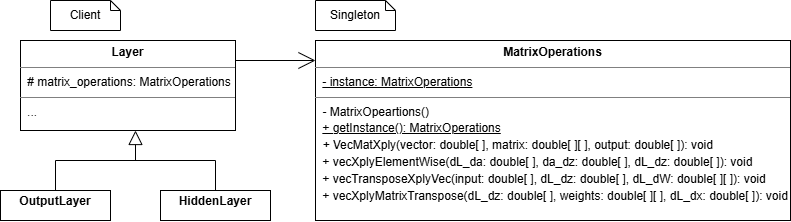

The diagram above was exported from draw.io. Its source (the exported page's mxGraphModel, read from the mxfile embedded in the PNG):
<mxGraphModel dx="2177" dy="562" grid="1" gridSize="10" guides="1" tooltips="1" connect="1" arrows="1" fold="1" page="1" pageScale="1" pageWidth="850" pageHeight="1100" math="0" shadow="0">
  <root>
    <mxCell id="0" />
    <mxCell id="1" parent="0" />
    <mxCell id="2" parent="1" style="verticalAlign=top;align=left;overflow=fill;html=1;whiteSpace=wrap;" value="&lt;div style=&quot;line-height: 140%;&quot;&gt;&lt;p style=&quot;margin:0px;margin-top:4px;text-align:center;&quot;&gt;&lt;b&gt;MatrixOperations&lt;/b&gt;&lt;/p&gt;&lt;hr size=&quot;1&quot; style=&quot;border-style:solid;&quot;&gt;&lt;p style=&quot;margin:0px;margin-left:4px;&quot;&gt;&amp;nbsp;&lt;u&gt;- instance: MatrixOperations&lt;/u&gt;&lt;/p&gt;&lt;hr size=&quot;1&quot; style=&quot;border-style:solid;&quot;&gt;&lt;p style=&quot;margin:0px;margin-left:4px;&quot;&gt;&lt;i&gt;&amp;nbsp;- &lt;/i&gt;MatrixOpeartions()&lt;/p&gt;&lt;p style=&quot;margin:0px;margin-left:4px;&quot;&gt;&amp;nbsp;&lt;u&gt;+ getInstance(): MatrixOperations&lt;/u&gt;&lt;/p&gt;&lt;p style=&quot;margin:0px;margin-left:4px;&quot;&gt;&lt;i&gt;&amp;nbsp;+&amp;nbsp;&lt;/i&gt;&lt;span style=&quot;background-color: transparent;&quot;&gt;VecMatXply(vector:&amp;nbsp;&lt;/span&gt;&lt;span style=&quot;background-color: transparent; color: light-dark(rgb(0, 0, 0), rgb(255, 255, 255));&quot;&gt;double[ ]&lt;/span&gt;&lt;span style=&quot;background-color: transparent; color: light-dark(rgb(0, 0, 0), rgb(255, 255, 255));&quot;&gt;, matrix:&amp;nbsp;&lt;/span&gt;&lt;span style=&quot;background-color: transparent; color: light-dark(rgb(0, 0, 0), rgb(255, 255, 255));&quot;&gt;double[ ][ ]&lt;/span&gt;&lt;span style=&quot;background-color: transparent; color: light-dark(rgb(0, 0, 0), rgb(255, 255, 255));&quot;&gt;, output:&amp;nbsp;&lt;/span&gt;&lt;span style=&quot;background-color: transparent; color: light-dark(rgb(0, 0, 0), rgb(255, 255, 255));&quot;&gt;double[ ]&lt;/span&gt;&lt;span style=&quot;background-color: transparent; color: light-dark(rgb(0, 0, 0), rgb(255, 255, 255));&quot;&gt;): void&lt;/span&gt;&lt;/p&gt;&lt;p style=&quot;margin:0px;margin-left:4px;&quot;&gt;&lt;span style=&quot;background-color: transparent; color: light-dark(rgb(0, 0, 0), rgb(255, 255, 255));&quot;&gt;&amp;nbsp;+&amp;nbsp;&lt;/span&gt;&lt;span style=&quot;background-color: transparent;&quot;&gt;vecXplyElementWise(dL_da:&amp;nbsp;&lt;/span&gt;&lt;span style=&quot;background-color: transparent; color: light-dark(rgb(0, 0, 0), rgb(255, 255, 255));&quot;&gt;double[ ]&lt;/span&gt;&lt;span style=&quot;background-color: transparent; color: light-dark(rgb(0, 0, 0), rgb(255, 255, 255));&quot;&gt;, da_dz:&amp;nbsp;&lt;/span&gt;&lt;span style=&quot;background-color: transparent; color: light-dark(rgb(0, 0, 0), rgb(255, 255, 255));&quot;&gt;double[ ]&lt;/span&gt;&lt;span style=&quot;background-color: transparent; color: light-dark(rgb(0, 0, 0), rgb(255, 255, 255));&quot;&gt;, dL_dz:&amp;nbsp;&lt;/span&gt;&lt;span style=&quot;background-color: transparent; color: light-dark(rgb(0, 0, 0), rgb(255, 255, 255));&quot;&gt;double[ ]&lt;/span&gt;&lt;span style=&quot;background-color: transparent; color: light-dark(rgb(0, 0, 0), rgb(255, 255, 255));&quot;&gt;): void&lt;/span&gt;&lt;/p&gt;&lt;p style=&quot;margin:0px;margin-left:4px;&quot;&gt;&lt;span style=&quot;background-color: transparent;&quot;&gt;&amp;nbsp;+ vecTransposeXplyVec(input:&amp;nbsp;&lt;/span&gt;&lt;span style=&quot;background-color: transparent; color: light-dark(rgb(0, 0, 0), rgb(255, 255, 255));&quot;&gt;double[ ]&lt;/span&gt;&lt;span style=&quot;background-color: transparent; color: light-dark(rgb(0, 0, 0), rgb(255, 255, 255));&quot;&gt;, dL_dz:&amp;nbsp;&lt;/span&gt;&lt;span style=&quot;background-color: transparent; color: light-dark(rgb(0, 0, 0), rgb(255, 255, 255));&quot;&gt;double[ ]&lt;/span&gt;&lt;span style=&quot;background-color: transparent; color: light-dark(rgb(0, 0, 0), rgb(255, 255, 255));&quot;&gt;, dL_dW:&amp;nbsp;&lt;/span&gt;&lt;span style=&quot;background-color: transparent; color: light-dark(rgb(0, 0, 0), rgb(255, 255, 255));&quot;&gt;double[ ][ ]&lt;/span&gt;&lt;span style=&quot;background-color: transparent; color: light-dark(rgb(0, 0, 0), rgb(255, 255, 255));&quot;&gt;): void&lt;/span&gt;&lt;/p&gt;&lt;p style=&quot;margin:0px;margin-left:4px;&quot;&gt;&lt;span style=&quot;background-color: transparent; color: light-dark(rgb(0, 0, 0), rgb(255, 255, 255));&quot;&gt;&amp;nbsp;+&amp;nbsp;&lt;/span&gt;&lt;span style=&quot;background-color: transparent;&quot;&gt;vecXplyMatrixTranspose(dL_dz:&amp;nbsp;&lt;/span&gt;&lt;span style=&quot;background-color: transparent; color: light-dark(rgb(0, 0, 0), rgb(255, 255, 255));&quot;&gt;double[ ]&lt;/span&gt;&lt;span style=&quot;background-color: transparent; color: light-dark(rgb(0, 0, 0), rgb(255, 255, 255));&quot;&gt;, weights:&amp;nbsp;&lt;/span&gt;&lt;span style=&quot;background-color: transparent; color: light-dark(rgb(0, 0, 0), rgb(255, 255, 255));&quot;&gt;double[ ][ ]&lt;/span&gt;&lt;span style=&quot;background-color: transparent; color: light-dark(rgb(0, 0, 0), rgb(255, 255, 255));&quot;&gt;, dL_dx:&amp;nbsp;&lt;/span&gt;&lt;span style=&quot;background-color: transparent; color: light-dark(rgb(0, 0, 0), rgb(255, 255, 255));&quot;&gt;double[ ]&lt;/span&gt;&lt;span style=&quot;background-color: transparent; color: light-dark(rgb(0, 0, 0), rgb(255, 255, 255));&quot;&gt;): void&lt;/span&gt;&lt;/p&gt;&lt;/div&gt;" vertex="1">
      <mxGeometry height="180" width="475" x="125" y="650" as="geometry" />
    </mxCell>
    <mxCell id="3" edge="1" parent="1" style="edgeStyle=orthogonalEdgeStyle;rounded=0;orthogonalLoop=1;jettySize=auto;html=1;endArrow=open;endFill=0;endSize=15;">
      <mxGeometry relative="1" as="geometry">
        <mxPoint x="45" y="670" as="sourcePoint" />
        <mxPoint x="125" y="670" as="targetPoint" />
      </mxGeometry>
    </mxCell>
    <mxCell id="4" edge="1" parent="1" source="5" style="edgeStyle=orthogonalEdgeStyle;rounded=0;orthogonalLoop=1;jettySize=auto;html=1;entryX=0.5;entryY=1;entryDx=0;entryDy=0;endArrow=block;endFill=0;endSize=12;exitX=0.5;exitY=0;exitDx=0;exitDy=0;">
      <mxGeometry relative="1" as="geometry">
        <Array as="points">
          <mxPoint x="25" y="770" />
          <mxPoint x="-55" y="770" />
        </Array>
        <mxPoint x="-55" y="740" as="targetPoint" />
      </mxGeometry>
    </mxCell>
    <mxCell id="5" parent="1" style="verticalAlign=top;align=left;overflow=fill;html=1;whiteSpace=wrap;" value="&lt;p style=&quot;margin:0px;margin-top:4px;text-align:center;&quot;&gt;&lt;b style=&quot;background-color: transparent; color: light-dark(rgb(0, 0, 0), rgb(255, 255, 255));&quot;&gt;HiddenLayer&lt;/b&gt;&lt;/p&gt;" vertex="1">
      <mxGeometry height="30" width="110" x="-30" y="800" as="geometry" />
    </mxCell>
    <mxCell id="6" parent="1" style="shape=note;size=10;whiteSpace=wrap;html=1;" value="Client" vertex="1">
      <mxGeometry height="30" width="70" x="-140" y="610" as="geometry" />
    </mxCell>
    <mxCell id="7" parent="1" style="shape=note;size=10;whiteSpace=wrap;html=1;" value="Singleton" vertex="1">
      <mxGeometry height="30" width="80" x="125" y="610" as="geometry" />
    </mxCell>
    <mxCell id="8" parent="1" style="verticalAlign=top;align=left;overflow=fill;html=1;whiteSpace=wrap;" value="&lt;div style=&quot;line-height: 140%;&quot;&gt;&lt;p style=&quot;margin:0px;margin-top:4px;text-align:center;&quot;&gt;&lt;b&gt;Layer&lt;/b&gt;&lt;/p&gt;&lt;hr size=&quot;1&quot; style=&quot;border-style:solid;&quot;&gt;&lt;p style=&quot;margin:0px;margin-left:4px;&quot;&gt;&amp;nbsp;#&amp;nbsp;matrix_operations: MatrixOperations&lt;/p&gt;&lt;hr size=&quot;1&quot; style=&quot;border-style:solid;&quot;&gt;&lt;p style=&quot;margin:0px;margin-left:4px;&quot;&gt;&lt;i&gt;&amp;nbsp;...&lt;br&gt;&lt;/i&gt;&lt;/p&gt;&lt;/div&gt;" vertex="1">
      <mxGeometry height="90" width="215" x="-170" y="650" as="geometry" />
    </mxCell>
    <mxCell id="9" edge="1" parent="1" source="10" style="edgeStyle=orthogonalEdgeStyle;rounded=0;orthogonalLoop=1;jettySize=auto;html=1;exitX=0.5;exitY=0;exitDx=0;exitDy=0;endArrow=none;endFill=0;">
      <mxGeometry relative="1" as="geometry">
        <Array as="points">
          <mxPoint x="-135" y="770" />
        </Array>
        <mxPoint x="-50" y="770" as="targetPoint" />
      </mxGeometry>
    </mxCell>
    <mxCell id="10" parent="1" style="verticalAlign=top;align=left;overflow=fill;html=1;whiteSpace=wrap;" value="&lt;p style=&quot;margin:0px;margin-top:4px;text-align:center;&quot;&gt;&lt;b style=&quot;background-color: transparent; color: light-dark(rgb(0, 0, 0), rgb(255, 255, 255));&quot;&gt;OutputLayer&lt;/b&gt;&lt;/p&gt;" vertex="1">
      <mxGeometry height="30" width="110" x="-190" y="800" as="geometry" />
    </mxCell>
  </root>
</mxGraphModel>